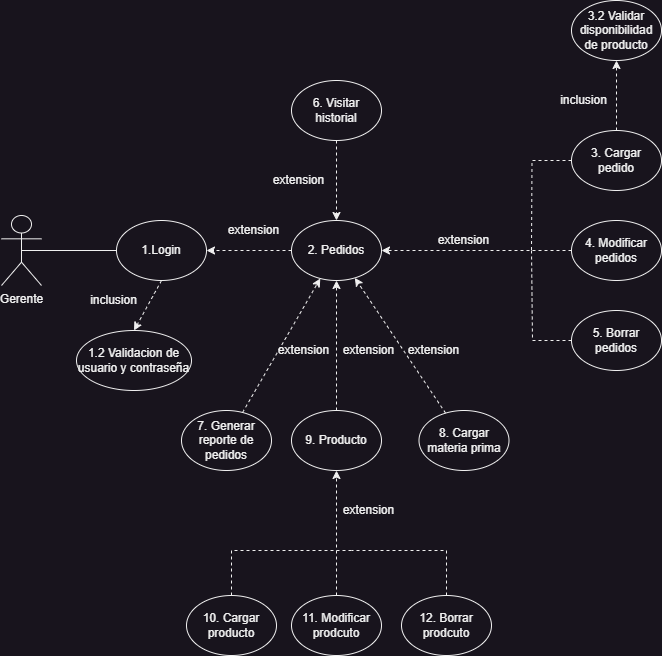

The diagram above was exported from draw.io. Its source (the exported page's mxGraphModel, read from the mxfile embedded in the PNG):
<mxGraphModel dx="1050" dy="1790" grid="1" gridSize="10" guides="1" tooltips="1" connect="1" arrows="1" fold="1" page="1" pageScale="1" pageWidth="827" pageHeight="1169" math="0" shadow="0">
  <root>
    <mxCell id="0" />
    <mxCell id="1" parent="0" />
    <mxCell id="BMs1vtmF5vk78CGGiGiC-1" value="&lt;font style=&quot;vertical-align: inherit;&quot;&gt;&lt;font style=&quot;vertical-align: inherit;&quot;&gt;Gerente&lt;/font&gt;&lt;/font&gt;" style="shape=umlActor;verticalLabelPosition=bottom;verticalAlign=top;html=1;outlineConnect=0;" parent="1" vertex="1">
      <mxGeometry x="50" y="205" width="40" height="70" as="geometry" />
    </mxCell>
    <mxCell id="BMs1vtmF5vk78CGGiGiC-3" value="1.Login" style="ellipse;whiteSpace=wrap;html=1;" parent="1" vertex="1">
      <mxGeometry x="165" y="210" width="90" height="60" as="geometry" />
    </mxCell>
    <mxCell id="BMs1vtmF5vk78CGGiGiC-4" value="1.2 Validacion de usuario y contraseña" style="ellipse;whiteSpace=wrap;html=1;" parent="1" vertex="1">
      <mxGeometry x="125" y="320" width="115" height="60" as="geometry" />
    </mxCell>
    <mxCell id="BMs1vtmF5vk78CGGiGiC-10" value="" style="endArrow=classic;html=1;rounded=0;exitX=0.5;exitY=1;exitDx=0;exitDy=0;entryX=0.5;entryY=0;entryDx=0;entryDy=0;dashed=1;" parent="1" source="BMs1vtmF5vk78CGGiGiC-3" target="BMs1vtmF5vk78CGGiGiC-4" edge="1">
      <mxGeometry width="50" height="50" relative="1" as="geometry">
        <mxPoint x="380" y="240" as="sourcePoint" />
        <mxPoint x="430" y="190" as="targetPoint" />
      </mxGeometry>
    </mxCell>
    <mxCell id="BMs1vtmF5vk78CGGiGiC-48" style="edgeStyle=orthogonalEdgeStyle;rounded=0;orthogonalLoop=1;jettySize=auto;html=1;exitX=0;exitY=0.5;exitDx=0;exitDy=0;endArrow=none;endFill=0;dashed=1;" parent="1" source="BMs1vtmF5vk78CGGiGiC-11" edge="1">
      <mxGeometry relative="1" as="geometry">
        <mxPoint x="580" y="240" as="targetPoint" />
      </mxGeometry>
    </mxCell>
    <mxCell id="5aDskHlD5-VYzOYBDasi-8" style="edgeStyle=orthogonalEdgeStyle;rounded=0;orthogonalLoop=1;jettySize=auto;html=1;exitX=0.5;exitY=0;exitDx=0;exitDy=0;entryX=0.5;entryY=1;entryDx=0;entryDy=0;dashed=1;" parent="1" source="BMs1vtmF5vk78CGGiGiC-11" target="BMs1vtmF5vk78CGGiGiC-19" edge="1">
      <mxGeometry relative="1" as="geometry" />
    </mxCell>
    <mxCell id="BMs1vtmF5vk78CGGiGiC-11" value="3. Cargar pedido" style="ellipse;whiteSpace=wrap;html=1;" parent="1" vertex="1">
      <mxGeometry x="620" y="120" width="90" height="60" as="geometry" />
    </mxCell>
    <mxCell id="BMs1vtmF5vk78CGGiGiC-13" value="" style="endArrow=none;html=1;rounded=0;exitX=0.5;exitY=0.5;exitDx=0;exitDy=0;exitPerimeter=0;entryX=0;entryY=0.5;entryDx=0;entryDy=0;" parent="1" source="BMs1vtmF5vk78CGGiGiC-1" target="BMs1vtmF5vk78CGGiGiC-3" edge="1">
      <mxGeometry width="50" height="50" relative="1" as="geometry">
        <mxPoint x="380" y="240" as="sourcePoint" />
        <mxPoint x="430" y="190" as="targetPoint" />
      </mxGeometry>
    </mxCell>
    <mxCell id="BMs1vtmF5vk78CGGiGiC-17" style="edgeStyle=orthogonalEdgeStyle;rounded=0;orthogonalLoop=1;jettySize=auto;html=1;exitX=0;exitY=0.5;exitDx=0;exitDy=0;entryX=1;entryY=0.5;entryDx=0;entryDy=0;dashed=1;" parent="1" source="BMs1vtmF5vk78CGGiGiC-15" target="BMs1vtmF5vk78CGGiGiC-3" edge="1">
      <mxGeometry relative="1" as="geometry" />
    </mxCell>
    <mxCell id="BMs1vtmF5vk78CGGiGiC-15" value="2. Pedidos" style="ellipse;whiteSpace=wrap;html=1;" parent="1" vertex="1">
      <mxGeometry x="340" y="210" width="90" height="60" as="geometry" />
    </mxCell>
    <mxCell id="BMs1vtmF5vk78CGGiGiC-19" value="3.2 Validar disponibilidad de producto" style="ellipse;whiteSpace=wrap;html=1;" parent="1" vertex="1">
      <mxGeometry x="620" y="-10" width="90" height="60" as="geometry" />
    </mxCell>
    <mxCell id="BMs1vtmF5vk78CGGiGiC-23" value="7. Generar reporte de pedidos" style="ellipse;whiteSpace=wrap;html=1;" parent="1" vertex="1">
      <mxGeometry x="230" y="400" width="90" height="60" as="geometry" />
    </mxCell>
    <mxCell id="BMs1vtmF5vk78CGGiGiC-25" value="6. Visitar historial" style="ellipse;whiteSpace=wrap;html=1;" parent="1" vertex="1">
      <mxGeometry x="340" y="70" width="90" height="60" as="geometry" />
    </mxCell>
    <mxCell id="BMs1vtmF5vk78CGGiGiC-33" value="extension" style="text;html=1;align=center;verticalAlign=middle;whiteSpace=wrap;rounded=0;" parent="1" vertex="1">
      <mxGeometry x="280" y="210" width="45" height="20" as="geometry" />
    </mxCell>
    <mxCell id="BMs1vtmF5vk78CGGiGiC-38" value="inclusion" style="text;html=1;align=center;verticalAlign=middle;whiteSpace=wrap;rounded=0;" parent="1" vertex="1">
      <mxGeometry x="140" y="280" width="45" height="20" as="geometry" />
    </mxCell>
    <mxCell id="BMs1vtmF5vk78CGGiGiC-39" value="inclusion" style="text;html=1;align=center;verticalAlign=middle;whiteSpace=wrap;rounded=0;" parent="1" vertex="1">
      <mxGeometry x="610" y="80" width="45" height="20" as="geometry" />
    </mxCell>
    <mxCell id="BMs1vtmF5vk78CGGiGiC-46" style="edgeStyle=orthogonalEdgeStyle;rounded=0;orthogonalLoop=1;jettySize=auto;html=1;exitX=0;exitY=0.5;exitDx=0;exitDy=0;entryX=1;entryY=0.5;entryDx=0;entryDy=0;dashed=1;" parent="1" source="BMs1vtmF5vk78CGGiGiC-43" target="BMs1vtmF5vk78CGGiGiC-15" edge="1">
      <mxGeometry relative="1" as="geometry" />
    </mxCell>
    <mxCell id="BMs1vtmF5vk78CGGiGiC-43" value="4. Modificar pedidos" style="ellipse;whiteSpace=wrap;html=1;" parent="1" vertex="1">
      <mxGeometry x="620" y="210" width="90" height="60" as="geometry" />
    </mxCell>
    <mxCell id="BMs1vtmF5vk78CGGiGiC-47" style="edgeStyle=orthogonalEdgeStyle;rounded=0;orthogonalLoop=1;jettySize=auto;html=1;exitX=0;exitY=0.5;exitDx=0;exitDy=0;endArrow=none;endFill=0;dashed=1;" parent="1" source="BMs1vtmF5vk78CGGiGiC-44" edge="1">
      <mxGeometry relative="1" as="geometry">
        <mxPoint x="580" y="240" as="targetPoint" />
        <Array as="points">
          <mxPoint x="581" y="330" />
        </Array>
      </mxGeometry>
    </mxCell>
    <mxCell id="BMs1vtmF5vk78CGGiGiC-44" value="5. Borrar pedidos" style="ellipse;whiteSpace=wrap;html=1;" parent="1" vertex="1">
      <mxGeometry x="620" y="300" width="90" height="60" as="geometry" />
    </mxCell>
    <mxCell id="5aDskHlD5-VYzOYBDasi-6" style="edgeStyle=orthogonalEdgeStyle;rounded=0;orthogonalLoop=1;jettySize=auto;html=1;exitX=0.5;exitY=1;exitDx=0;exitDy=0;dashed=1;entryX=0.5;entryY=0;entryDx=0;entryDy=0;" parent="1" source="BMs1vtmF5vk78CGGiGiC-25" target="BMs1vtmF5vk78CGGiGiC-15" edge="1">
      <mxGeometry relative="1" as="geometry">
        <mxPoint x="380" y="200" as="targetPoint" />
      </mxGeometry>
    </mxCell>
    <mxCell id="fK-qzBdW6yh8BzSG4yKU-7" value="extension" style="text;html=1;align=center;verticalAlign=middle;whiteSpace=wrap;rounded=0;" parent="1" vertex="1">
      <mxGeometry x="325" y="160" width="45" height="20" as="geometry" />
    </mxCell>
    <mxCell id="ZCbn5V_vPV1Z-fouxVBi-1" value="extension" style="text;html=1;align=center;verticalAlign=middle;whiteSpace=wrap;rounded=0;" parent="1" vertex="1">
      <mxGeometry x="330" y="330" width="45" height="20" as="geometry" />
    </mxCell>
    <mxCell id="ZCbn5V_vPV1Z-fouxVBi-2" value="extension" style="text;html=1;align=center;verticalAlign=middle;whiteSpace=wrap;rounded=0;" parent="1" vertex="1">
      <mxGeometry x="490" y="220" width="45" height="20" as="geometry" />
    </mxCell>
    <mxCell id="6gq0CD1M8JxuqsDwiJ8--1" value="8. Cargar materia prima" style="ellipse;whiteSpace=wrap;html=1;" parent="1" vertex="1">
      <mxGeometry x="467.5" y="400" width="90" height="60" as="geometry" />
    </mxCell>
    <mxCell id="6gq0CD1M8JxuqsDwiJ8--3" value="extension" style="text;html=1;align=center;verticalAlign=middle;whiteSpace=wrap;rounded=0;" parent="1" vertex="1">
      <mxGeometry x="460" y="330" width="45" height="20" as="geometry" />
    </mxCell>
    <mxCell id="6gq0CD1M8JxuqsDwiJ8--4" value="" style="endArrow=classic;html=1;rounded=0;dashed=1;" parent="1" source="BMs1vtmF5vk78CGGiGiC-23" target="BMs1vtmF5vk78CGGiGiC-15" edge="1">
      <mxGeometry width="50" height="50" relative="1" as="geometry">
        <mxPoint x="400" y="340" as="sourcePoint" />
        <mxPoint x="450" y="290" as="targetPoint" />
      </mxGeometry>
    </mxCell>
    <mxCell id="6gq0CD1M8JxuqsDwiJ8--5" value="" style="endArrow=classic;html=1;rounded=0;dashed=1;" parent="1" source="6gq0CD1M8JxuqsDwiJ8--1" target="BMs1vtmF5vk78CGGiGiC-15" edge="1">
      <mxGeometry width="50" height="50" relative="1" as="geometry">
        <mxPoint x="630" y="452" as="sourcePoint" />
        <mxPoint x="666" y="360" as="targetPoint" />
      </mxGeometry>
    </mxCell>
    <mxCell id="m1_XEjdLwncEM4UnHWmX-1" value="" style="endArrow=classic;html=1;rounded=0;dashed=1;" parent="1" source="m1_XEjdLwncEM4UnHWmX-2" target="BMs1vtmF5vk78CGGiGiC-15" edge="1">
      <mxGeometry width="50" height="50" relative="1" as="geometry">
        <mxPoint x="390" y="420" as="sourcePoint" />
        <mxPoint x="358" y="380" as="targetPoint" />
      </mxGeometry>
    </mxCell>
    <mxCell id="m1_XEjdLwncEM4UnHWmX-2" value="9. Producto" style="ellipse;whiteSpace=wrap;html=1;" parent="1" vertex="1">
      <mxGeometry x="340" y="400" width="90" height="60" as="geometry" />
    </mxCell>
    <mxCell id="m1_XEjdLwncEM4UnHWmX-3" value="extension" style="text;html=1;align=center;verticalAlign=middle;whiteSpace=wrap;rounded=0;" parent="1" vertex="1">
      <mxGeometry x="395" y="330" width="45" height="20" as="geometry" />
    </mxCell>
    <mxCell id="m1_XEjdLwncEM4UnHWmX-6" value="10. Cargar producto" style="ellipse;whiteSpace=wrap;html=1;" parent="1" vertex="1">
      <mxGeometry x="235" y="585" width="90" height="60" as="geometry" />
    </mxCell>
    <mxCell id="m1_XEjdLwncEM4UnHWmX-11" style="edgeStyle=orthogonalEdgeStyle;rounded=0;orthogonalLoop=1;jettySize=auto;html=1;exitX=0.5;exitY=0;exitDx=0;exitDy=0;dashed=1;" parent="1" source="m1_XEjdLwncEM4UnHWmX-7" target="m1_XEjdLwncEM4UnHWmX-2" edge="1">
      <mxGeometry relative="1" as="geometry" />
    </mxCell>
    <mxCell id="m1_XEjdLwncEM4UnHWmX-7" value="11. Modificar prodcuto" style="ellipse;whiteSpace=wrap;html=1;" parent="1" vertex="1">
      <mxGeometry x="340" y="585" width="90" height="60" as="geometry" />
    </mxCell>
    <mxCell id="m1_XEjdLwncEM4UnHWmX-9" value="12. Borrar prodcuto" style="ellipse;whiteSpace=wrap;html=1;" parent="1" vertex="1">
      <mxGeometry x="450" y="585" width="90" height="60" as="geometry" />
    </mxCell>
    <mxCell id="m1_XEjdLwncEM4UnHWmX-15" value="" style="endArrow=none;dashed=1;html=1;rounded=0;" parent="1" source="m1_XEjdLwncEM4UnHWmX-6" edge="1">
      <mxGeometry width="50" height="50" relative="1" as="geometry">
        <mxPoint x="250" y="380" as="sourcePoint" />
        <mxPoint x="400" y="540" as="targetPoint" />
        <Array as="points">
          <mxPoint x="280" y="540" />
        </Array>
      </mxGeometry>
    </mxCell>
    <mxCell id="m1_XEjdLwncEM4UnHWmX-16" value="" style="endArrow=none;dashed=1;html=1;rounded=0;" parent="1" source="m1_XEjdLwncEM4UnHWmX-9" edge="1">
      <mxGeometry width="50" height="50" relative="1" as="geometry">
        <mxPoint x="290" y="595" as="sourcePoint" />
        <mxPoint x="400" y="540" as="targetPoint" />
        <Array as="points">
          <mxPoint x="495" y="540" />
        </Array>
      </mxGeometry>
    </mxCell>
    <mxCell id="m1_XEjdLwncEM4UnHWmX-17" value="extension" style="text;html=1;align=center;verticalAlign=middle;whiteSpace=wrap;rounded=0;" parent="1" vertex="1">
      <mxGeometry x="395" y="490" width="45" height="20" as="geometry" />
    </mxCell>
  </root>
</mxGraphModel>